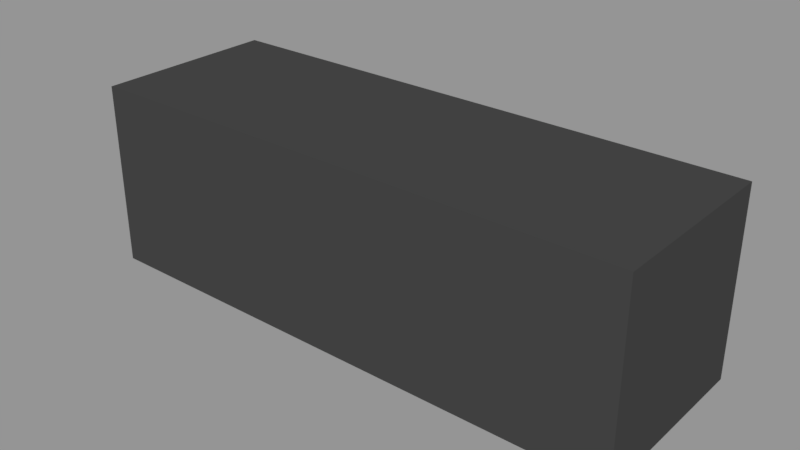 # Source: The_Danger.blend  (saved by Blender 2.79.0; exported with 4.5.12 LTS)
import bpy
from mathutils import Matrix  # noqa: F401  (used for matrix-valued properties, if any)

bpy.ops.wm.read_factory_settings(use_empty=True)
scene = bpy.context.scene
scene.name = 'Scene.001'

# ---- collections
col_collection_1_001 = bpy.data.collections.new('Collection 1.001'); scene.collection.children.link(col_collection_1_001)

# ---- materials (node trees are filled in below, after node groups)
mat_material_001 = bpy.data.materials.new('Material.001')
mat_material_001.alpha_threshold = 0.0
mat_material_001.use_transparent_shadow = False
mat_material_001.diffuse_color = (0.0578, 0.0578, 0.0578, 1.0)
mat_material_001.roughness = 0.5
mat_material_001.specular_intensity = 1.0

# ---- material node trees

# ---- meshes
me_cube_002 = bpy.data.meshes.new('Cube.002')
me_cube_002.from_pydata([(-30.0, -10.0, -10.0), (-30.0, -10.0, 10.0), (-30.0, 10.0, -10.0), (-30.0, 10.0, 10.0), (30.0, -10.0, -10.0), (30.0, -10.0, 10.0), (30.0, 10.0, -10.0), (30.0, 10.0, 10.0), (27.39, 10.0, -10.0), (24.78, 10.0, -10.0), (22.17, 10.0, -10.0), (19.57, 10.0, -10.0), (16.96, 10.0, -10.0), (14.35, 10.0, -10.0), (11.74, 10.0, -10.0), (9.13, 10.0, -10.0), (6.522, 10.0, -10.0), (3.913, 10.0, -10.0), (1.304, 10.0, -10.0), (-1.304, 10.0, -10.0), (-3.913, 10.0, -10.0), (-6.522, 10.0, -10.0), (-9.13, 10.0, -10.0), (-11.74, 10.0, -10.0), (-14.35, 10.0, -10.0), (-16.96, 10.0, -10.0), (-19.57, 10.0, -10.0), (-22.17, 10.0, -10.0), (-24.78, 10.0, -10.0), (-27.39, 10.0, -10.0), (-27.39, 10.0, 10.0), (-24.78, 10.0, 10.0), (-22.17, 10.0, 10.0), (-19.57, 10.0, 10.0), (-16.96, 10.0, 10.0), (-14.35, 10.0, 10.0), (-11.74, 10.0, 10.0), (-9.13, 10.0, 10.0), (-6.522, 10.0, 10.0), (-3.913, 10.0, 10.0), (-1.304, 10.0, 10.0), (1.304, 10.0, 10.0), (3.913, 10.0, 10.0), (6.522, 10.0, 10.0), (9.13, 10.0, 10.0), (11.74, 10.0, 10.0), (14.35, 10.0, 10.0), (16.96, 10.0, 10.0), (19.57, 10.0, 10.0), (22.17, 10.0, 10.0), (24.78, 10.0, 10.0), (27.39, 10.0, 10.0), (-27.39, -10.0, -10.0), (-24.78, -10.0, -10.0), (-22.17, -10.0, -10.0), (-19.57, -10.0, -10.0), (-16.96, -10.0, -10.0), (-14.35, -10.0, -10.0), (-11.74, -10.0, -10.0), (-9.13, -10.0, -10.0), (-6.522, -10.0, -10.0), (-3.913, -10.0, -10.0), (-1.304, -10.0, -10.0), (1.304, -10.0, -10.0), (3.913, -10.0, -10.0), (6.522, -10.0, -10.0), (9.13, -10.0, -10.0), (11.74, -10.0, -10.0), (14.35, -10.0, -10.0), (16.96, -10.0, -10.0), (19.57, -10.0, -10.0), (22.17, -10.0, -10.0), (24.78, -10.0, -10.0), (27.39, -10.0, -10.0), (27.39, -10.0, 10.0), (24.78, -10.0, 10.0), (22.17, -10.0, 10.0), (19.57, -10.0, 10.0), (16.96, -10.0, 10.0), (14.35, -10.0, 10.0), (11.74, -10.0, 10.0), (9.13, -10.0, 10.0), (6.522, -10.0, 10.0), (3.913, -10.0, 10.0), (1.304, -10.0, 10.0), (-1.304, -10.0, 10.0), (-3.913, -10.0, 10.0), (-6.522, -10.0, 10.0), (-9.13, -10.0, 10.0), (-11.74, -10.0, 10.0), (-14.35, -10.0, 10.0), (-16.96, -10.0, 10.0), (-19.57, -10.0, 10.0), (-22.17, -10.0, 10.0), (-24.78, -10.0, 10.0), (-27.39, -10.0, 10.0), (-30.0, 7.143, -10.0), (-30.0, 4.286, -10.0), (-30.0, 1.429, -10.0), (-30.0, -1.429, -10.0), (-30.0, -4.286, -10.0), (-30.0, -7.143, -10.0), (-30.0, -7.143, 10.0), (-30.0, -4.286, 10.0), (-30.0, -1.429, 10.0), (-30.0, 1.429, 10.0), (-30.0, 4.286, 10.0), (-30.0, 7.143, 10.0), (30.0, -7.143, -10.0), (30.0, -4.286, -10.0), (30.0, -1.429, -10.0), (30.0, 1.429, -10.0), (30.0, 4.286, -10.0), (30.0, 7.143, -10.0), (30.0, 7.143, 10.0), (30.0, 4.286, 10.0), (30.0, 1.429, 10.0), (30.0, -1.429, 10.0), (30.0, -4.286, 10.0), (30.0, -7.143, 10.0), (27.39, 7.143, 10.0), (27.39, 4.286, 10.0), (27.39, 1.429, 10.0), (27.39, -1.429, 10.0), (27.39, -4.286, 10.0), (27.39, -7.143, 10.0), (24.78, 7.143, 10.0), (24.78, 4.286, 10.0), (24.78, 1.429, 10.0), (24.78, -1.429, 10.0), (24.78, -4.286, 10.0), (24.78, -7.143, 10.0), (22.17, 7.143, 10.0), (22.17, 4.286, 10.0), (22.17, 1.429, 10.0), (22.17, -1.429, 10.0), (22.17, -4.286, 10.0), (22.17, -7.143, 10.0), (19.57, 7.143, 10.0), (19.57, 4.286, 10.0), (19.57, 1.429, 10.0), (19.57, -1.429, 10.0), (19.57, -4.286, 10.0), (19.57, -7.143, 10.0), (16.96, 7.143, 10.0), (16.96, 4.286, 10.0), (16.96, 1.429, 10.0), (16.96, -1.429, 10.0), (16.96, -4.286, 10.0), (16.96, -7.143, 10.0), (14.35, 7.143, 10.0), (14.35, 4.286, 10.0), (14.35, 1.429, 10.0), (14.35, -1.429, 10.0), (14.35, -4.286, 10.0), (14.35, -7.143, 10.0), (11.74, 7.143, 10.0), (11.74, 4.286, 10.0), (11.74, 1.429, 10.0), (11.74, -1.429, 10.0), (11.74, -4.286, 10.0), (11.74, -7.143, 10.0), (9.13, 7.143, 10.0), (9.13, 4.286, 10.0), (9.13, 1.429, 10.0), (9.13, -1.429, 10.0), (9.13, -4.286, 10.0), (9.13, -7.143, 10.0), (6.522, 7.143, 10.0), (6.522, 4.286, 10.0), (6.522, 1.429, 10.0), (6.522, -1.429, 10.0), (6.522, -4.286, 10.0), (6.522, -7.143, 10.0), (3.913, 7.143, 10.0), (3.913, 4.286, 10.0), (3.913, 1.429, 10.0), (3.913, -1.429, 10.0), (3.913, -4.286, 10.0), (3.913, -7.143, 10.0), (1.304, 7.143, 10.0), (1.304, 4.286, 10.0), (1.304, 1.429, 10.0), (1.304, -1.429, 10.0), (1.304, -4.286, 10.0), (1.304, -7.143, 10.0), (-1.304, 7.143, 10.0), (-1.304, 4.286, 10.0), (-1.304, 1.429, 10.0), (-1.304, -1.429, 10.0), (-1.304, -4.286, 10.0), (-1.304, -7.143, 10.0), (-3.913, 7.143, 10.0), (-3.913, 4.286, 10.0), (-3.913, 1.429, 10.0), (-3.913, -1.429, 10.0), (-3.913, -4.286, 10.0), (-3.913, -7.143, 10.0), (-6.522, 7.143, 10.0), (-6.522, 4.286, 10.0), (-6.522, 1.429, 10.0), (-6.522, -1.429, 10.0), (-6.522, -4.286, 10.0), (-6.522, -7.143, 10.0), (-9.13, 7.143, 10.0), (-9.13, 4.286, 10.0), (-9.13, 1.429, 10.0), (-9.13, -1.429, 10.0), (-9.13, -4.286, 10.0), (-9.13, -7.143, 10.0), (-11.74, 7.143, 10.0), (-11.74, 4.286, 10.0), (-11.74, 1.429, 10.0), (-11.74, -1.429, 10.0), (-11.74, -4.286, 10.0), (-11.74, -7.143, 10.0), (-14.35, 7.143, 10.0), (-14.35, 4.286, 10.0), (-14.35, 1.429, 10.0), (-14.35, -1.429, 10.0), (-14.35, -4.286, 10.0), (-14.35, -7.143, 10.0), (-16.96, 7.143, 10.0), (-16.96, 4.286, 10.0), (-16.96, 1.429, 10.0), (-16.96, -1.429, 10.0), (-16.96, -4.286, 10.0), (-16.96, -7.143, 10.0), (-19.57, 7.143, 10.0), (-19.57, 4.286, 10.0), (-19.57, 1.429, 10.0), (-19.57, -1.429, 10.0), (-19.57, -4.286, 10.0), (-19.57, -7.143, 10.0), (-22.17, 7.143, 10.0), (-22.17, 4.286, 10.0), (-22.17, 1.429, 10.0), (-22.17, -1.429, 10.0), (-22.17, -4.286, 10.0), (-22.17, -7.143, 10.0), (-24.78, 7.143, 10.0), (-24.78, 4.286, 10.0), (-24.78, 1.429, 10.0), (-24.78, -1.429, 10.0), (-24.78, -4.286, 10.0), (-24.78, -7.143, 10.0), (-27.39, 7.143, 10.0), (-27.39, 4.286, 10.0), (-27.39, 1.429, 10.0), (-27.39, -1.429, 10.0), (-27.39, -4.286, 10.0), (-27.39, -7.143, 10.0), (-27.39, 7.143, -10.0), (-27.39, 4.286, -10.0), (-27.39, 1.429, -10.0), (-27.39, -1.429, -10.0), (-27.39, -4.286, -10.0), (-27.39, -7.143, -10.0), (-24.78, 7.143, -10.0), (-24.78, 4.286, -10.0), (-24.78, 1.429, -10.0), (-24.78, -1.429, -10.0), (-24.78, -4.286, -10.0), (-24.78, -7.143, -10.0), (-22.17, 7.143, -10.0), (-22.17, 4.286, -10.0), (-22.17, 1.429, -10.0), (-22.17, -1.429, -10.0), (-22.17, -4.286, -10.0), (-22.17, -7.143, -10.0), (-19.57, 7.143, -10.0), (-19.57, 4.286, -10.0), (-19.57, 1.429, -10.0), (-19.57, -1.429, -10.0), (-19.57, -4.286, -10.0), (-19.57, -7.143, -10.0), (-16.96, 7.143, -10.0), (-16.96, 4.286, -10.0), (-16.96, 1.429, -10.0), (-16.96, -1.429, -10.0), (-16.96, -4.286, -10.0), (-16.96, -7.143, -10.0), (-14.35, 7.143, -10.0), (-14.35, 4.286, -10.0), (-14.35, 1.429, -10.0), (-14.35, -1.429, -10.0), (-14.35, -4.286, -10.0), (-14.35, -7.143, -10.0), (-11.74, 7.143, -10.0), (-11.74, 4.286, -10.0), (-11.74, 1.429, -10.0), (-11.74, -1.429, -10.0), (-11.74, -4.286, -10.0), (-11.74, -7.143, -10.0), (-9.13, 7.143, -10.0), (-9.13, 4.286, -10.0), (-9.13, 1.429, -10.0), (-9.13, -1.429, -10.0), (-9.13, -4.286, -10.0), (-9.13, -7.143, -10.0), (-6.522, 7.143, -10.0), (-6.522, 4.286, -10.0), (-6.522, 1.429, -10.0), (-6.522, -1.429, -10.0), (-6.522, -4.286, -10.0), (-6.522, -7.143, -10.0), (-3.913, 7.143, -10.0), (-3.913, 4.286, -10.0), (-3.913, 1.429, -10.0), (-3.913, -1.429, -10.0), (-3.913, -4.286, -10.0), (-3.913, -7.143, -10.0), (-1.304, 7.143, -10.0), (-1.304, 4.286, -10.0), (-1.304, 1.429, -10.0), (-1.304, -1.429, -10.0), (-1.304, -4.286, -10.0), (-1.304, -7.143, -10.0), (1.304, 7.143, -10.0), (1.304, 4.286, -10.0), (1.304, 1.429, -10.0), (1.304, -1.429, -10.0), (1.304, -4.286, -10.0), (1.304, -7.143, -10.0), (3.913, 7.143, -10.0), (3.913, 4.286, -10.0), (3.913, 1.429, -10.0), (3.913, -1.429, -10.0), (3.913, -4.286, -10.0), (3.913, -7.143, -10.0), (6.522, 7.143, -10.0), (6.522, 4.286, -10.0), (6.522, 1.429, -10.0), (6.522, -1.429, -10.0), (6.522, -4.286, -10.0), (6.522, -7.143, -10.0), (9.13, 7.143, -10.0), (9.13, 4.286, -10.0), (9.13, 1.429, -10.0), (9.13, -1.429, -10.0), (9.13, -4.286, -10.0), (9.13, -7.143, -10.0), (11.74, 7.143, -10.0), (11.74, 4.286, -10.0), (11.74, 1.429, -10.0), (11.74, -1.429, -10.0), (11.74, -4.286, -10.0), (11.74, -7.143, -10.0), (14.35, 7.143, -10.0), (14.35, 4.286, -10.0), (14.35, 1.429, -10.0), (14.35, -1.429, -10.0), (14.35, -4.286, -10.0), (14.35, -7.143, -10.0), (16.96, 7.143, -10.0), (16.96, 4.286, -10.0), (16.96, 1.429, -10.0), (16.96, -1.429, -10.0), (16.96, -4.286, -10.0), (16.96, -7.143, -10.0), (19.57, 7.143, -10.0), (19.57, 4.286, -10.0), (19.57, 1.429, -10.0), (19.57, -1.429, -10.0), (19.57, -4.286, -10.0), (19.57, -7.143, -10.0), (22.17, 7.143, -10.0), (22.17, 4.286, -10.0), (22.17, 1.429, -10.0), (22.17, -1.429, -10.0), (22.17, -4.286, -10.0), (22.17, -7.143, -10.0), (24.78, 7.143, -10.0), (24.78, 4.286, -10.0), (24.78, 1.429, -10.0), (24.78, -1.429, -10.0), (24.78, -4.286, -10.0), (24.78, -7.143, -10.0), (27.39, 7.143, -10.0), (27.39, 4.286, -10.0), (27.39, 1.429, -10.0), (27.39, -1.429, -10.0), (27.39, -4.286, -10.0), (27.39, -7.143, -10.0)], [], [(96, 107, 3, 2), (8, 51, 7, 6), (108, 119, 5, 4), (52, 95, 1, 0), (383, 108, 4, 73), (251, 102, 1, 95), (119, 125, 74, 5), (125, 131, 75, 74), (131, 137, 76, 75), (137, 143, 77, 76), (143, 149, 78, 77), (149, 155, 79, 78), (155, 161, 80, 79), (161, 167, 81, 80), (167, 173, 82, 81), (173, 179, 83, 82), (179, 185, 84, 83), (185, 191, 85, 84), (191, 197, 86, 85), (197, 203, 87, 86), (203, 209, 88, 87), (209, 215, 89, 88), (215, 221, 90, 89), (221, 227, 91, 90), (227, 233, 92, 91), (233, 239, 93, 92), (239, 245, 94, 93), (245, 251, 95, 94), (101, 257, 52, 0), (257, 263, 53, 52), (263, 269, 54, 53), (269, 275, 55, 54), (275, 281, 56, 55), (281, 287, 57, 56), (287, 293, 58, 57), (293, 299, 59, 58), (299, 305, 60, 59), (305, 311, 61, 60), (311, 317, 62, 61), (317, 323, 63, 62), (323, 329, 64, 63), (329, 335, 65, 64), (335, 341, 66, 65), (341, 347, 67, 66), (347, 353, 68, 67), (353, 359, 69, 68), (359, 365, 70, 69), (365, 371, 71, 70), (371, 377, 72, 71), (377, 383, 73, 72), (4, 5, 74, 73), (73, 74, 75, 72), (72, 75, 76, 71), (71, 76, 77, 70), (70, 77, 78, 69), (69, 78, 79, 68), (68, 79, 80, 67), (67, 80, 81, 66), (66, 81, 82, 65), (65, 82, 83, 64), (64, 83, 84, 63), (63, 84, 85, 62), (62, 85, 86, 61), (61, 86, 87, 60), (60, 87, 88, 59), (59, 88, 89, 58), (58, 89, 90, 57), (57, 90, 91, 56), (56, 91, 92, 55), (55, 92, 93, 54), (54, 93, 94, 53), (53, 94, 95, 52), (2, 3, 30, 29), (29, 30, 31, 28), (28, 31, 32, 27), (27, 32, 33, 26), (26, 33, 34, 25), (25, 34, 35, 24), (24, 35, 36, 23), (23, 36, 37, 22), (22, 37, 38, 21), (21, 38, 39, 20), (20, 39, 40, 19), (19, 40, 41, 18), (18, 41, 42, 17), (17, 42, 43, 16), (16, 43, 44, 15), (15, 44, 45, 14), (14, 45, 46, 13), (13, 46, 47, 12), (12, 47, 48, 11), (11, 48, 49, 10), (10, 49, 50, 9), (9, 50, 51, 8), (9, 8, 378, 372), (372, 378, 379, 373), (373, 379, 380, 374), (374, 380, 381, 375), (375, 381, 382, 376), (376, 382, 383, 377), (10, 9, 372, 366), (366, 372, 373, 367), (367, 373, 374, 368), (368, 374, 375, 369), (369, 375, 376, 370), (370, 376, 377, 371), (11, 10, 366, 360), (360, 366, 367, 361), (361, 367, 368, 362), (362, 368, 369, 363), (363, 369, 370, 364), (364, 370, 371, 365), (12, 11, 360, 354), (354, 360, 361, 355), (355, 361, 362, 356), (356, 362, 363, 357), (357, 363, 364, 358), (358, 364, 365, 359), (13, 12, 354, 348), (348, 354, 355, 349), (349, 355, 356, 350), (350, 356, 357, 351), (351, 357, 358, 352), (352, 358, 359, 353), (14, 13, 348, 342), (342, 348, 349, 343), (343, 349, 350, 344), (344, 350, 351, 345), (345, 351, 352, 346), (346, 352, 353, 347), (15, 14, 342, 336), (336, 342, 343, 337), (337, 343, 344, 338), (338, 344, 345, 339), (339, 345, 346, 340), (340, 346, 347, 341), (16, 15, 336, 330), (330, 336, 337, 331), (331, 337, 338, 332), (332, 338, 339, 333), (333, 339, 340, 334), (334, 340, 341, 335), (17, 16, 330, 324), (324, 330, 331, 325), (325, 331, 332, 326), (326, 332, 333, 327), (327, 333, 334, 328), (328, 334, 335, 329), (18, 17, 324, 318), (318, 324, 325, 319), (319, 325, 326, 320), (320, 326, 327, 321), (321, 327, 328, 322), (322, 328, 329, 323), (19, 18, 318, 312), (312, 318, 319, 313), (313, 319, 320, 314), (314, 320, 321, 315), (315, 321, 322, 316), (316, 322, 323, 317), (20, 19, 312, 306), (306, 312, 313, 307), (307, 313, 314, 308), (308, 314, 315, 309), (309, 315, 316, 310), (310, 316, 317, 311), (21, 20, 306, 300), (300, 306, 307, 301), (301, 307, 308, 302), (302, 308, 309, 303), (303, 309, 310, 304), (304, 310, 311, 305), (22, 21, 300, 294), (294, 300, 301, 295), (295, 301, 302, 296), (296, 302, 303, 297), (297, 303, 304, 298), (298, 304, 305, 299), (23, 22, 294, 288), (288, 294, 295, 289), (289, 295, 296, 290), (290, 296, 297, 291), (291, 297, 298, 292), (292, 298, 299, 293), (24, 23, 288, 282), (282, 288, 289, 283), (283, 289, 290, 284), (284, 290, 291, 285), (285, 291, 292, 286), (286, 292, 293, 287), (25, 24, 282, 276), (276, 282, 283, 277), (277, 283, 284, 278), (278, 284, 285, 279), (279, 285, 286, 280), (280, 286, 287, 281), (26, 25, 276, 270), (270, 276, 277, 271), (271, 277, 278, 272), (272, 278, 279, 273), (273, 279, 280, 274), (274, 280, 281, 275), (27, 26, 270, 264), (264, 270, 271, 265), (265, 271, 272, 266), (266, 272, 273, 267), (267, 273, 274, 268), (268, 274, 275, 269), (28, 27, 264, 258), (258, 264, 265, 259), (259, 265, 266, 260), (260, 266, 267, 261), (261, 267, 268, 262), (262, 268, 269, 263), (29, 28, 258, 252), (252, 258, 259, 253), (253, 259, 260, 254), (254, 260, 261, 255), (255, 261, 262, 256), (256, 262, 263, 257), (2, 29, 252, 96), (96, 252, 253, 97), (97, 253, 254, 98), (98, 254, 255, 99), (99, 255, 256, 100), (100, 256, 257, 101), (31, 30, 246, 240), (240, 246, 247, 241), (241, 247, 248, 242), (242, 248, 249, 243), (243, 249, 250, 244), (244, 250, 251, 245), (32, 31, 240, 234), (234, 240, 241, 235), (235, 241, 242, 236), (236, 242, 243, 237), (237, 243, 244, 238), (238, 244, 245, 239), (33, 32, 234, 228), (228, 234, 235, 229), (229, 235, 236, 230), (230, 236, 237, 231), (231, 237, 238, 232), (232, 238, 239, 233), (34, 33, 228, 222), (222, 228, 229, 223), (223, 229, 230, 224), (224, 230, 231, 225), (225, 231, 232, 226), (226, 232, 233, 227), (35, 34, 222, 216), (216, 222, 223, 217), (217, 223, 224, 218), (218, 224, 225, 219), (219, 225, 226, 220), (220, 226, 227, 221), (36, 35, 216, 210), (210, 216, 217, 211), (211, 217, 218, 212), (212, 218, 219, 213), (213, 219, 220, 214), (214, 220, 221, 215), (37, 36, 210, 204), (204, 210, 211, 205), (205, 211, 212, 206), (206, 212, 213, 207), (207, 213, 214, 208), (208, 214, 215, 209), (38, 37, 204, 198), (198, 204, 205, 199), (199, 205, 206, 200), (200, 206, 207, 201), (201, 207, 208, 202), (202, 208, 209, 203), (39, 38, 198, 192), (192, 198, 199, 193), (193, 199, 200, 194), (194, 200, 201, 195), (195, 201, 202, 196), (196, 202, 203, 197), (40, 39, 192, 186), (186, 192, 193, 187), (187, 193, 194, 188), (188, 194, 195, 189), (189, 195, 196, 190), (190, 196, 197, 191), (41, 40, 186, 180), (180, 186, 187, 181), (181, 187, 188, 182), (182, 188, 189, 183), (183, 189, 190, 184), (184, 190, 191, 185), (42, 41, 180, 174), (174, 180, 181, 175), (175, 181, 182, 176), (176, 182, 183, 177), (177, 183, 184, 178), (178, 184, 185, 179), (43, 42, 174, 168), (168, 174, 175, 169), (169, 175, 176, 170), (170, 176, 177, 171), (171, 177, 178, 172), (172, 178, 179, 173), (44, 43, 168, 162), (162, 168, 169, 163), (163, 169, 170, 164), (164, 170, 171, 165), (165, 171, 172, 166), (166, 172, 173, 167), (45, 44, 162, 156), (156, 162, 163, 157), (157, 163, 164, 158), (158, 164, 165, 159), (159, 165, 166, 160), (160, 166, 167, 161), (46, 45, 156, 150), (150, 156, 157, 151), (151, 157, 158, 152), (152, 158, 159, 153), (153, 159, 160, 154), (154, 160, 161, 155), (47, 46, 150, 144), (144, 150, 151, 145), (145, 151, 152, 146), (146, 152, 153, 147), (147, 153, 154, 148), (148, 154, 155, 149), (48, 47, 144, 138), (138, 144, 145, 139), (139, 145, 146, 140), (140, 146, 147, 141), (141, 147, 148, 142), (142, 148, 149, 143), (49, 48, 138, 132), (132, 138, 139, 133), (133, 139, 140, 134), (134, 140, 141, 135), (135, 141, 142, 136), (136, 142, 143, 137), (50, 49, 132, 126), (126, 132, 133, 127), (127, 133, 134, 128), (128, 134, 135, 129), (129, 135, 136, 130), (130, 136, 137, 131), (51, 50, 126, 120), (120, 126, 127, 121), (121, 127, 128, 122), (122, 128, 129, 123), (123, 129, 130, 124), (124, 130, 131, 125), (7, 51, 120, 114), (114, 120, 121, 115), (115, 121, 122, 116), (116, 122, 123, 117), (117, 123, 124, 118), (118, 124, 125, 119), (30, 3, 107, 246), (246, 107, 106, 247), (247, 106, 105, 248), (248, 105, 104, 249), (249, 104, 103, 250), (250, 103, 102, 251), (8, 6, 113, 378), (378, 113, 112, 379), (379, 112, 111, 380), (380, 111, 110, 381), (381, 110, 109, 382), (382, 109, 108, 383), (6, 7, 114, 113), (113, 114, 115, 112), (112, 115, 116, 111), (111, 116, 117, 110), (110, 117, 118, 109), (109, 118, 119, 108), (0, 1, 102, 101), (101, 102, 103, 100), (100, 103, 104, 99), (99, 104, 105, 98), (98, 105, 106, 97), (97, 106, 107, 96)])
me_cube_002.materials.append(mat_material_001)
me_cube_002.use_remesh_preserve_volume = False
me_cube_002.use_remesh_preserve_attributes = False
me_cube_002.use_mirror_vertex_groups = False
me_cube_002.update()

# ---- objects
ob_cube_002 = bpy.data.objects.new('Cube.002', me_cube_002)

# ---- transforms, parenting, visibility, modifiers, constraints
ob_cube_002.location = (0.0, 0.0, 0.0)
ob_cube_002.lineart.crease_threshold = 0.0

# ---- collection membership
col_collection_1_001.objects.link(ob_cube_002)

# ---- scene / render settings (as saved in the file)
scene.frame_start = 1; scene.frame_end = 250; scene.frame_set(1)
scene.render.engine = 'BLENDER_EEVEE_NEXT'
scene.render.image_settings.exr_codec = 'NONE'
scene.render.resolution_percentage = 50
scene.render.dither_intensity = 0.0
scene.render.simplify_subdivision_render = 0
scene.render.simplify_child_particles_render = 0.0
scene.cycles.use_denoising = False
scene.cycles.samples = 128
scene.cycles.sampling_pattern = 'TABULATED_SOBOL'
scene.cycles.use_adaptive_sampling = False
scene.cycles.use_light_tree = False
scene.cycles.blur_glossy = 0.0
scene.cycles.sample_clamp_indirect = 0.0
scene.view_settings.view_transform = 'Standard'
bpy.context.view_layer.update()

# ---- added for rendering (the .blend has no active camera and no usable light): camera, sun + grey world if the file has none
cam_auto = bpy.data.cameras.new('AutoCamera')
cam_auto.lens = 50.0
cam_auto.sensor_width = 36.0
cam_auto.clip_end = 1077.08
ob_auto_camera = bpy.data.objects.new('AutoCamera', cam_auto)
scene.collection.objects.link(ob_auto_camera)
ob_auto_camera.location = (61.3725, -73.6469, 49.098)
ob_auto_camera.rotation_euler = (1.09748, -7.21219e-08, 0.694738)
scene.camera = ob_auto_camera
light_auto_sun = bpy.data.lights.new('AutoSun', 'SUN')
light_auto_sun.energy = 3.0
light_auto_sun.angle = 0.0523599
ob_auto_sun = bpy.data.objects.new('AutoSun', light_auto_sun)
scene.collection.objects.link(ob_auto_sun)
ob_auto_sun.rotation_euler = (0.872665, 0.174533, 0.523599)
if scene.world is None:
    world_auto = bpy.data.worlds.new('AutoWorld')
    world_auto.color = (0.3, 0.3, 0.3)
    scene.world = world_auto
bpy.context.view_layer.update()
